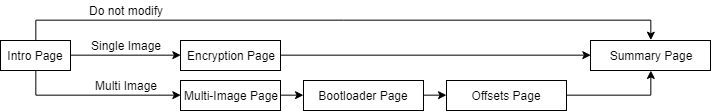

The diagram above was exported from draw.io. Its source (the exported page's mxGraphModel, read from the mxfile embedded in the PNG):
<mxGraphModel dx="723" dy="377" grid="1" gridSize="10" guides="1" tooltips="1" connect="1" arrows="1" fold="1" page="1" pageScale="1" pageWidth="827" pageHeight="1169" math="0" shadow="0">
  <root>
    <mxCell id="0" />
    <mxCell id="1" parent="0" />
    <mxCell id="i6wsxm9EgxEGlkHsRUZB-10" style="edgeStyle=orthogonalEdgeStyle;rounded=0;orthogonalLoop=1;jettySize=auto;html=1;exitX=0.5;exitY=0;exitDx=0;exitDy=0;entryX=0.5;entryY=0;entryDx=0;entryDy=0;" edge="1" parent="1" source="i6wsxm9EgxEGlkHsRUZB-1" target="i6wsxm9EgxEGlkHsRUZB-2">
      <mxGeometry relative="1" as="geometry" />
    </mxCell>
    <mxCell id="i6wsxm9EgxEGlkHsRUZB-13" style="edgeStyle=orthogonalEdgeStyle;rounded=0;orthogonalLoop=1;jettySize=auto;html=1;exitX=0.5;exitY=1;exitDx=0;exitDy=0;entryX=0;entryY=0.5;entryDx=0;entryDy=0;" edge="1" parent="1" source="i6wsxm9EgxEGlkHsRUZB-1" target="i6wsxm9EgxEGlkHsRUZB-5">
      <mxGeometry relative="1" as="geometry" />
    </mxCell>
    <mxCell id="i6wsxm9EgxEGlkHsRUZB-15" style="edgeStyle=orthogonalEdgeStyle;rounded=0;orthogonalLoop=1;jettySize=auto;html=1;exitX=1;exitY=0.5;exitDx=0;exitDy=0;entryX=0;entryY=0.5;entryDx=0;entryDy=0;" edge="1" parent="1" source="i6wsxm9EgxEGlkHsRUZB-1" target="i6wsxm9EgxEGlkHsRUZB-3">
      <mxGeometry relative="1" as="geometry" />
    </mxCell>
    <mxCell id="i6wsxm9EgxEGlkHsRUZB-1" value="Intro Page" style="rounded=0;whiteSpace=wrap;html=1;" vertex="1" parent="1">
      <mxGeometry x="50" y="120" width="70" height="30" as="geometry" />
    </mxCell>
    <mxCell id="i6wsxm9EgxEGlkHsRUZB-2" value="Summary Page" style="rounded=0;whiteSpace=wrap;html=1;" vertex="1" parent="1">
      <mxGeometry x="640" y="120" width="120" height="30" as="geometry" />
    </mxCell>
    <mxCell id="i6wsxm9EgxEGlkHsRUZB-12" style="edgeStyle=orthogonalEdgeStyle;rounded=0;orthogonalLoop=1;jettySize=auto;html=1;exitX=1;exitY=0.5;exitDx=0;exitDy=0;entryX=0;entryY=0.5;entryDx=0;entryDy=0;" edge="1" parent="1" source="i6wsxm9EgxEGlkHsRUZB-3" target="i6wsxm9EgxEGlkHsRUZB-2">
      <mxGeometry relative="1" as="geometry" />
    </mxCell>
    <mxCell id="i6wsxm9EgxEGlkHsRUZB-3" value="Encryption Page" style="rounded=0;whiteSpace=wrap;html=1;" vertex="1" parent="1">
      <mxGeometry x="230" y="120" width="100" height="30" as="geometry" />
    </mxCell>
    <mxCell id="i6wsxm9EgxEGlkHsRUZB-21" style="edgeStyle=orthogonalEdgeStyle;rounded=0;orthogonalLoop=1;jettySize=auto;html=1;exitX=1;exitY=0.5;exitDx=0;exitDy=0;" edge="1" parent="1" source="i6wsxm9EgxEGlkHsRUZB-5" target="i6wsxm9EgxEGlkHsRUZB-6">
      <mxGeometry relative="1" as="geometry" />
    </mxCell>
    <mxCell id="i6wsxm9EgxEGlkHsRUZB-5" value="Multi-Image Page" style="rounded=0;whiteSpace=wrap;html=1;" vertex="1" parent="1">
      <mxGeometry x="230" y="160" width="100" height="30" as="geometry" />
    </mxCell>
    <mxCell id="i6wsxm9EgxEGlkHsRUZB-22" style="edgeStyle=orthogonalEdgeStyle;rounded=0;orthogonalLoop=1;jettySize=auto;html=1;exitX=1;exitY=0.5;exitDx=0;exitDy=0;" edge="1" parent="1" source="i6wsxm9EgxEGlkHsRUZB-6" target="i6wsxm9EgxEGlkHsRUZB-7">
      <mxGeometry relative="1" as="geometry" />
    </mxCell>
    <mxCell id="i6wsxm9EgxEGlkHsRUZB-6" value="Bootloader Page" style="rounded=0;whiteSpace=wrap;html=1;" vertex="1" parent="1">
      <mxGeometry x="353" y="160" width="120" height="30" as="geometry" />
    </mxCell>
    <mxCell id="i6wsxm9EgxEGlkHsRUZB-11" style="edgeStyle=orthogonalEdgeStyle;rounded=0;orthogonalLoop=1;jettySize=auto;html=1;exitX=1;exitY=0.5;exitDx=0;exitDy=0;" edge="1" parent="1" source="i6wsxm9EgxEGlkHsRUZB-7" target="i6wsxm9EgxEGlkHsRUZB-2">
      <mxGeometry relative="1" as="geometry" />
    </mxCell>
    <mxCell id="i6wsxm9EgxEGlkHsRUZB-7" value="Offsets Page" style="rounded=0;whiteSpace=wrap;html=1;" vertex="1" parent="1">
      <mxGeometry x="496" y="160" width="120" height="30" as="geometry" />
    </mxCell>
    <mxCell id="i6wsxm9EgxEGlkHsRUZB-14" value="Do not modify" style="text;html=1;strokeColor=none;fillColor=none;align=center;verticalAlign=middle;whiteSpace=wrap;rounded=0;" vertex="1" parent="1">
      <mxGeometry x="135" y="80" width="80" height="20" as="geometry" />
    </mxCell>
    <mxCell id="i6wsxm9EgxEGlkHsRUZB-16" value="Single Image" style="text;html=1;strokeColor=none;fillColor=none;align=center;verticalAlign=middle;whiteSpace=wrap;rounded=0;" vertex="1" parent="1">
      <mxGeometry x="135" y="115" width="80" height="20" as="geometry" />
    </mxCell>
    <mxCell id="i6wsxm9EgxEGlkHsRUZB-19" value="Multi Image" style="text;html=1;strokeColor=none;fillColor=none;align=center;verticalAlign=middle;whiteSpace=wrap;rounded=0;" vertex="1" parent="1">
      <mxGeometry x="135" y="155" width="80" height="20" as="geometry" />
    </mxCell>
  </root>
</mxGraphModel>